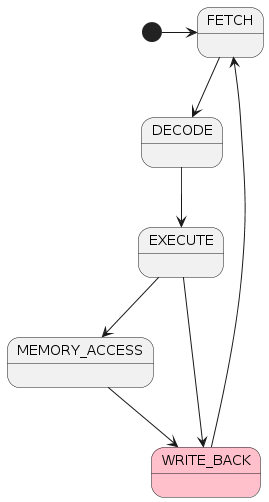

The diagram above was rendered by PlantUML. Its source (embedded in the PNG):
@startuml
[*] -> FETCH 

FETCH --> DECODE

DECODE --> EXECUTE

EXECUTE--> MEMORY_ACCESS
EXECUTE--> WRITE_BACK

MEMORY_ACCESS--> WRITE_BACK

WRITE_BACK#pink--> FETCH
@enduml